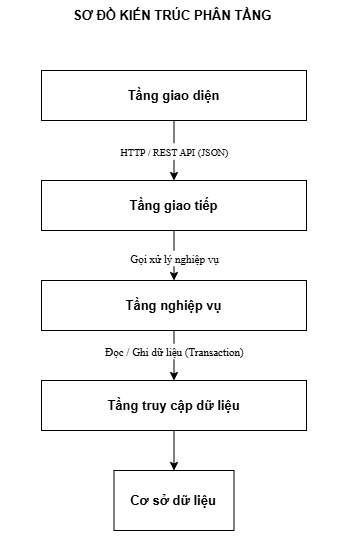

The diagram above was exported from draw.io. Its source (the exported page's mxGraphModel, read from the mxfile embedded in the PNG):
<mxGraphModel dx="1241" dy="1777" grid="1" gridSize="10" guides="1" tooltips="1" connect="1" arrows="1" fold="1" page="1" pageScale="1" pageWidth="850" pageHeight="1100" math="0" shadow="0">
  <root>
    <mxCell id="0" />
    <mxCell id="1" parent="0" />
    <mxCell id="DAor7XqHckBzVd5EdOBy-1" parent="1" style="rounded=0;whiteSpace=wrap;html=1;fontStyle=1;fontSize=13;" value="Tầng giao diện" vertex="1">
      <mxGeometry height="50" width="265" x="285" y="30" as="geometry" />
    </mxCell>
    <mxCell id="DAor7XqHckBzVd5EdOBy-2" edge="1" parent="1" source="DAor7XqHckBzVd5EdOBy-1" style="endArrow=classic;html=1;rounded=0;defaultLabelBackgroundColor=gap;labelPadding=0 4;exitX=0.5;exitY=1;exitDx=0;exitDy=0;fontStyle=1;fontSize=13;" target="DAor7XqHckBzVd5EdOBy-3" value="">
      <mxGeometry height="50" relative="1" width="50" as="geometry">
        <mxPoint x="450" y="320" as="sourcePoint" />
        <mxPoint x="425" y="170" as="targetPoint" />
      </mxGeometry>
    </mxCell>
    <mxCell id="DAor7XqHckBzVd5EdOBy-14" connectable="0" parent="DAor7XqHckBzVd5EdOBy-2" style="edgeLabel;html=1;align=center;verticalAlign=middle;resizable=0;points=[];inheritText=1;fontSize=13;fontStyle=1;defaultLabelBackgroundColor=gap;labelPadding=0 4;" value="&lt;span style=&quot;font-family: &amp;quot;Times New Roman&amp;quot;; font-weight: 400; background-color: rgb(255, 255, 255);&quot;&gt;&lt;font style=&quot;font-size: 10px;&quot;&gt;HTTP / REST API (JSON)&lt;/font&gt;&lt;/span&gt;" vertex="1">
      <mxGeometry relative="1" x="-0.2389" y="-1" as="geometry">
        <mxPoint x="1" y="7" as="offset" />
      </mxGeometry>
    </mxCell>
    <mxCell id="DAor7XqHckBzVd5EdOBy-12" edge="1" parent="1" source="DAor7XqHckBzVd5EdOBy-3" style="edgeStyle=orthogonalEdgeStyle;rounded=0;orthogonalLoop=1;jettySize=auto;html=1;defaultLabelBackgroundColor=gap;labelPadding=0 4;fontStyle=1;fontSize=13;" target="DAor7XqHckBzVd5EdOBy-5">
      <mxGeometry relative="1" as="geometry" />
    </mxCell>
    <mxCell id="DAor7XqHckBzVd5EdOBy-16" connectable="0" parent="DAor7XqHckBzVd5EdOBy-12" style="edgeLabel;html=1;align=center;verticalAlign=middle;resizable=0;points=[];inheritText=1;fontSize=13;fontStyle=1;defaultLabelBackgroundColor=gap;labelPadding=0 4;" value="&lt;span style=&quot;font-family: &amp;quot;Times New Roman&amp;quot;; font-size: 11px; font-weight: 400; background-color: rgb(255, 255, 255);&quot;&gt;Gọi xử lý nghiệp vụ&lt;/span&gt;" vertex="1">
      <mxGeometry relative="1" x="-0.3531" y="-3" as="geometry">
        <mxPoint x="3" y="11" as="offset" />
      </mxGeometry>
    </mxCell>
    <mxCell id="DAor7XqHckBzVd5EdOBy-3" parent="1" style="rounded=0;whiteSpace=wrap;html=1;fontStyle=1;fontSize=13;" value="Tầng giao tiếp" vertex="1">
      <mxGeometry height="50" width="265" x="285" y="140" as="geometry" />
    </mxCell>
    <mxCell id="DAor7XqHckBzVd5EdOBy-13" edge="1" parent="1" source="DAor7XqHckBzVd5EdOBy-5" style="edgeStyle=orthogonalEdgeStyle;rounded=0;orthogonalLoop=1;jettySize=auto;html=1;defaultLabelBackgroundColor=gap;labelPadding=0 4;fontStyle=1;fontSize=13;" target="DAor7XqHckBzVd5EdOBy-6">
      <mxGeometry relative="1" as="geometry" />
    </mxCell>
    <mxCell id="DAor7XqHckBzVd5EdOBy-17" connectable="0" parent="DAor7XqHckBzVd5EdOBy-13" style="edgeLabel;html=1;align=center;verticalAlign=middle;resizable=0;points=[];inheritText=1;fontSize=13;fontStyle=1;defaultLabelBackgroundColor=gap;labelPadding=0 4;" value="&lt;span style=&quot;font-family: &amp;quot;Times New Roman&amp;quot;; font-size: 11px; font-weight: 400; background-color: rgb(255, 255, 255);&quot;&gt;Đọc / Ghi dữ liệu (Transaction)&lt;/span&gt;" vertex="1">
      <mxGeometry relative="1" x="-0.3927" y="3" as="geometry">
        <mxPoint x="-3" y="5" as="offset" />
      </mxGeometry>
    </mxCell>
    <mxCell id="DAor7XqHckBzVd5EdOBy-5" parent="1" style="rounded=0;whiteSpace=wrap;html=1;fontStyle=1;fontSize=13;" value="Tầng nghiệp vụ" vertex="1">
      <mxGeometry height="50" width="265" x="285" y="240" as="geometry" />
    </mxCell>
    <mxCell id="DAor7XqHckBzVd5EdOBy-6" parent="1" style="rounded=0;whiteSpace=wrap;html=1;fontStyle=1;fontSize=13;" value="Tầng truy cập dữ liệu" vertex="1">
      <mxGeometry height="50" width="265" x="285" y="340" as="geometry" />
    </mxCell>
    <mxCell id="DAor7XqHckBzVd5EdOBy-10" parent="1" style="rounded=0;whiteSpace=wrap;html=1;fontStyle=1;fontSize=13;" value="Cơ sở dữ liệu" vertex="1">
      <mxGeometry height="60" width="120" x="357.5" y="430" as="geometry" />
    </mxCell>
    <mxCell id="DAor7XqHckBzVd5EdOBy-11" edge="1" parent="1" source="DAor7XqHckBzVd5EdOBy-6" style="edgeStyle=orthogonalEdgeStyle;rounded=0;orthogonalLoop=1;jettySize=auto;html=1;entryX=0.5;entryY=0;entryDx=0;entryDy=0;defaultLabelBackgroundColor=gap;labelPadding=0 4;fontStyle=1;fontSize=13;" target="DAor7XqHckBzVd5EdOBy-10">
      <mxGeometry relative="1" x="-0.2308" as="geometry" />
    </mxCell>
    <mxCell id="DAor7XqHckBzVd5EdOBy-15" edge="1" parent="1" source="DAor7XqHckBzVd5EdOBy-10" style="edgeStyle=orthogonalEdgeStyle;rounded=0;orthogonalLoop=1;jettySize=auto;html=1;innerLoopWaypoints=1;exitX=0.5;exitY=1;exitDx=0;exitDy=0;defaultLabelBackgroundColor=gap;labelPadding=0 4;" target="DAor7XqHckBzVd5EdOBy-10">
      <mxGeometry relative="1" as="geometry" />
    </mxCell>
    <mxCell id="DAor7XqHckBzVd5EdOBy-18" parent="1" style="text;html=1;whiteSpace=wrap;strokeColor=none;fillColor=none;align=center;verticalAlign=middle;rounded=0;" value="&lt;b&gt;&lt;font style=&quot;font-size: 13px;&quot;&gt;SƠ ĐỒ KIẾN TRÚC PHÂN TẦNG&amp;nbsp;&lt;/font&gt;&lt;/b&gt;" vertex="1">
      <mxGeometry height="30" width="347.5" x="243.75" y="-40" as="geometry" />
    </mxCell>
  </root>
</mxGraphModel>